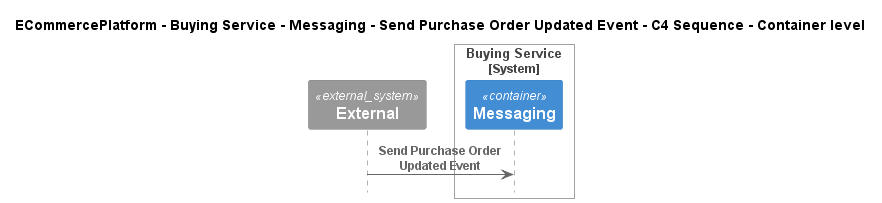

The diagram above was rendered by PlantUML. Its source (embedded in the PNG):
@startuml
!include ..\..\..\..\..\..\..\.c4s\C4_Sequence.puml

title ECommercePlatform - Buying Service - Messaging - Send Purchase Order Updated Event - C4 Sequence - Container level

System_Ext(C4InterFlow.SoftwareSystems.ExternalSystem, "External", "")

System_Boundary(ECommercePlatform.SoftwareSystems.BuyingService, "Buying Service")
    Container(ECommercePlatform.SoftwareSystems.BuyingService.Containers.Messaging, "Messaging", "", "")
Boundary_End()

Rel(C4InterFlow.SoftwareSystems.ExternalSystem, ECommercePlatform.SoftwareSystems.BuyingService.Containers.Messaging, "Send Purchase Order Updated Event")


@enduml